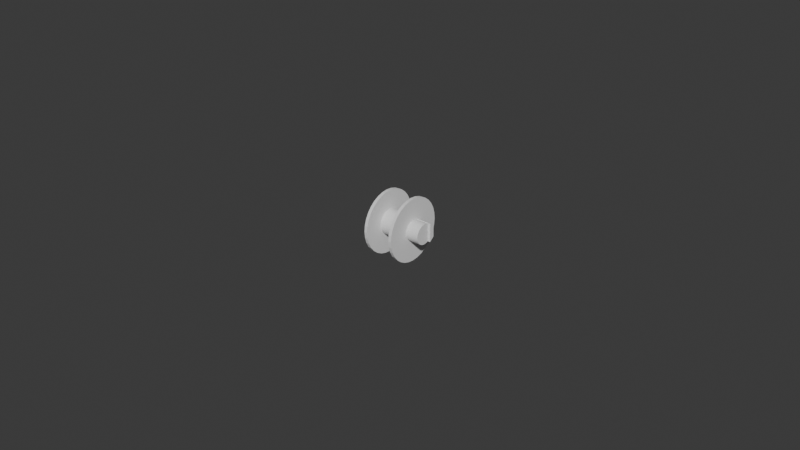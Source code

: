 # Source: Carretel.blend  (saved by Blender 4.2.66; exported with 4.5.12 LTS)
import bpy
from mathutils import Matrix  # noqa: F401  (used for matrix-valued properties, if any)

bpy.ops.wm.read_factory_settings(use_empty=True)
scene = bpy.context.scene
scene.name = 'Scene'

# ---- world
world_world = bpy.data.worlds.new('World'); scene.world = world_world
world_world.use_nodes = True; world_world.node_tree.nodes.clear()
_N = world_world.node_tree.nodes; _L = world_world.node_tree.links
n0 = _N.new('ShaderNodeOutputWorld'); n0.name = 'World Output'; n0.location = (300, 300)
n1 = _N.new('ShaderNodeBackground'); n1.name = 'Background'; n1.location = (10, 300)
n1.inputs[0].default_value = (0.05088, 0.05088, 0.05088, 1.0)
_L.new(n1.outputs[0], n0.inputs[0])
n0.is_active_output = True
world_world.color = (0.05088, 0.05088, 0.05088)
world_world.sun_shadow_jitter_overblur = 0.0

# ---- meshes
me_cylinder_002 = bpy.data.meshes.new('Cylinder.002')
me_cylinder_002.from_pydata([(0.0, 0.001, -0.001), (0.0001951, 0.0009808, -0.001), (0.0003827, 0.0009239, -0.001), (0.0005556, 0.0008315, -0.001), (0.0007071, 0.0007071, -0.001), (0.0008315, 0.0005556, -0.001), (0.0009239, 0.0003827, -0.001), (0.0009808, 0.0001951, -0.001), (0.001, 0.0, -0.001), (0.0009808, -0.0001951, -0.001), (0.0009239, -0.0003827, -0.001), (0.0008315, -0.0005556, -0.001), (0.0007071, -0.0007071, -0.001), (0.0005556, -0.0008315, -0.001), (0.0003827, -0.0009239, -0.001), (0.0001951, -0.0009808, -0.001), (0.0, -0.001, -0.001), (-0.0001951, -0.0009808, -0.001), (-0.0003827, -0.0009239, -0.001), (-0.0005556, -0.0008315, -0.001), (-0.0007071, -0.0007071, -0.001), (-0.0008315, -0.0005556, -0.001), (-0.0009239, -0.0003827, -0.001), (-0.0009808, -0.0001951, -0.001), (-0.001, 0.0, -0.001), (-0.0009808, 0.0001951, -0.001), (-0.0009239, 0.0003827, -0.001), (-0.0008315, 0.0005556, -0.001), (-0.0007071, 0.0007071, -0.001), (-0.0005556, 0.0008315, -0.001), (-0.0003827, 0.0009239, -0.001), (-0.0001951, 0.0009808, -0.001), (-6.154e-12, 0.0025, -0.001), (0.0004877, 0.002452, -0.001), (0.0009567, 0.00231, -0.001), (0.001389, 0.002079, -0.001), (0.001768, 0.001768, -0.001), (0.002079, 0.001389, -0.001), (0.00231, 0.0009567, -0.001), (0.002452, 0.0004877, -0.001), (0.0025, 3.82e-11, -0.001), (0.002452, -0.0004877, -0.001), (0.00231, -0.0009567, -0.001), (0.002079, -0.001389, -0.001), (0.001768, -0.001768, -0.001), (0.001389, -0.002079, -0.001), (0.0009567, -0.00231, -0.001), (0.0004877, -0.002452, -0.001), (-6.154e-12, -0.0025, -0.001), (-0.0004877, -0.002452, -0.001), (-0.0009567, -0.00231, -0.001), (-0.001389, -0.002079, -0.001), (-0.001768, -0.001768, -0.001), (-0.002079, -0.001389, -0.001), (-0.00231, -0.0009567, -0.001), (-0.002452, -0.0004877, -0.001), (-0.0025, 3.82e-11, -0.001), (-0.002452, 0.0004877, -0.001), (-0.00231, 0.0009567, -0.001), (-0.002079, 0.001389, -0.001), (-0.001768, 0.001768, -0.001), (-0.001389, 0.002079, -0.001), (-0.0009567, 0.00231, -0.001), (-0.0004877, 0.002452, -0.001), (0.0, 0.001, 0.0), (0.0001951, 0.0009808, 0.0), (0.0003827, 0.0009239, 0.0), (0.0005556, 0.0008315, 0.0), (0.0007071, 0.0007071, 0.0), (0.0008315, 0.0005556, 0.0), (0.0009239, 0.0003827, 0.0), (0.0009808, 0.0001951, 0.0), (0.001, 0.0, 0.0), (0.0009808, -0.0001951, 0.0), (0.0009239, -0.0003827, 0.0), (0.0008315, -0.0005556, 0.0), (0.0007071, -0.0007071, 0.0), (0.0005556, -0.0008315, 0.0), (0.0003827, -0.0009239, 0.0), (0.0001951, -0.0009808, 0.0), (0.0, -0.001, 0.0), (-0.0001951, -0.0009808, 0.0), (-0.0003827, -0.0009239, 0.0), (-0.0005556, -0.0008315, 0.0), (-0.0007071, -0.0007071, 0.0), (-0.0008315, -0.0005556, 0.0), (-0.0009239, -0.0003827, 0.0), (-0.0009808, -0.0001951, 0.0), (-0.001, 0.0, 0.0), (-0.0009808, 0.0001951, 0.0), (-0.0009239, 0.0003827, 0.0), (-0.0008315, 0.0005556, 0.0), (-0.0007071, 0.0007071, 0.0), (-0.0005556, 0.0008315, 0.0), (-0.0003827, 0.0009239, 0.0), (-0.0001951, 0.0009808, 0.0), (1.272e-11, 0.0025, -0.00125), (0.0004877, 0.002452, -0.00125), (0.0009567, 0.00231, -0.00125), (0.001389, 0.002079, -0.00125), (0.001768, 0.001768, -0.00125), (0.002079, 0.001389, -0.00125), (0.00231, 0.0009567, -0.00125), (0.002452, 0.0004877, -0.00125), (0.0025, 3.82e-11, -0.00125), (0.002452, -0.0004877, -0.00125), (0.00231, -0.0009567, -0.00125), (0.002079, -0.001389, -0.00125), (0.001768, -0.001768, -0.00125), (0.001389, -0.002079, -0.00125), (0.0009567, -0.00231, -0.00125), (0.0004877, -0.002452, -0.00125), (1.272e-11, -0.0025, -0.00125), (-0.0004877, -0.002452, -0.00125), (-0.0009567, -0.00231, -0.00125), (-0.001389, -0.002079, -0.00125), (-0.001768, -0.001768, -0.00125), (-0.002079, -0.001389, -0.00125), (-0.00231, -0.0009567, -0.00125), (-0.002452, -0.0004877, -0.00125), (-0.0025, 3.82e-11, -0.00125), (-0.002452, 0.0004877, -0.00125), (-0.00231, 0.0009567, -0.00125), (-0.002079, 0.001389, -0.00125), (-0.001768, 0.001768, -0.00125), (-0.001389, 0.002079, -0.00125), (-0.0009567, 0.00231, -0.00125), (-0.0004877, 0.002452, -0.00125), (0.0, 0.001, 0.001), (0.0001951, 0.0009808, 0.001), (0.0003827, 0.0009239, 0.001), (0.0005556, 0.0008315, 0.001), (0.0007071, 0.0007071, 0.001), (0.0008315, 0.0005556, 0.001), (0.0009239, 0.0003827, 0.001), (0.0009808, 0.0001951, 0.001), (0.001, 0.0, 0.001), (0.0009808, -0.0001951, 0.001), (0.0009239, -0.0003827, 0.001), (0.0008315, -0.0005556, 0.001), (0.0007071, -0.0007071, 0.001), (0.0005556, -0.0008315, 0.001), (0.0003827, -0.0009239, 0.001), (0.0001951, -0.0009808, 0.001), (0.0, -0.001, 0.001), (-0.0001951, -0.0009808, 0.001), (-0.0003827, -0.0009239, 0.001), (-0.0005556, -0.0008315, 0.001), (-0.0007071, -0.0007071, 0.001), (-0.0008315, -0.0005556, 0.001), (-0.0009239, -0.0003827, 0.001), (-0.0009808, -0.0001951, 0.001), (-0.001, 0.0, 0.001), (-0.0009808, 0.0001951, 0.001), (-0.0009239, 0.0003827, 0.001), (-0.0008315, 0.0005556, 0.001), (-0.0007071, 0.0007071, 0.001), (-0.0005556, 0.0008315, 0.001), (-0.0003827, 0.0009239, 0.001), (-0.0001951, 0.0009808, 0.001), (-6.154e-12, 0.0025, 0.001), (0.0004877, 0.002452, 0.001), (0.0009567, 0.00231, 0.001), (0.001389, 0.002079, 0.001), (0.001768, 0.001768, 0.001), (0.002079, 0.001389, 0.001), (0.00231, 0.0009567, 0.001), (0.002452, 0.0004877, 0.001), (0.0025, 3.82e-11, 0.001), (0.002452, -0.0004877, 0.001), (0.00231, -0.0009567, 0.001), (0.002079, -0.001389, 0.001), (0.001768, -0.001768, 0.001), (0.001389, -0.002079, 0.001), (0.0009567, -0.00231, 0.001), (0.0004877, -0.002452, 0.001), (-6.154e-12, -0.0025, 0.001), (-0.0004877, -0.002452, 0.001), (-0.0009567, -0.00231, 0.001), (-0.001389, -0.002079, 0.001), (-0.001768, -0.001768, 0.001), (-0.002079, -0.001389, 0.001), (-0.00231, -0.0009567, 0.001), (-0.002452, -0.0004877, 0.001), (-0.0025, 3.82e-11, 0.001), (-0.002452, 0.0004877, 0.001), (-0.00231, 0.0009567, 0.001), (-0.002079, 0.001389, 0.001), (-0.001768, 0.001768, 0.001), (-0.001389, 0.002079, 0.001), (-0.0009567, 0.00231, 0.001), (-0.0004877, 0.002452, 0.001), (1.272e-11, 0.0025, 0.00125), (0.0004877, 0.002452, 0.00125), (0.0009567, 0.00231, 0.00125), (0.001389, 0.002079, 0.00125), (0.001768, 0.001768, 0.00125), (0.002079, 0.001389, 0.00125), (0.00231, 0.0009567, 0.00125), (0.002452, 0.0004877, 0.00125), (0.0025, 3.82e-11, 0.00125), (0.002452, -0.0004877, 0.00125), (0.00231, -0.0009567, 0.00125), (0.002079, -0.001389, 0.00125), (0.001768, -0.001768, 0.00125), (0.001389, -0.002079, 0.00125), (0.0009567, -0.00231, 0.00125), (0.0004877, -0.002452, 0.00125), (1.272e-11, -0.0025, 0.00125), (-0.0004877, -0.002452, 0.00125), (-0.0009567, -0.00231, 0.00125), (-0.001389, -0.002079, 0.00125), (-0.001768, -0.001768, 0.00125), (-0.002079, -0.001389, 0.00125), (-0.00231, -0.0009567, 0.00125), (-0.002452, -0.0004877, 0.00125), (-0.0025, 3.82e-11, 0.00125), (-0.002452, 0.0004877, 0.00125), (-0.00231, 0.0009567, 0.00125), (-0.002079, 0.001389, 0.00125), (-0.001768, 0.001768, 0.00125), (-0.001389, 0.002079, 0.00125), (-0.0009567, 0.00231, 0.00125), (-0.0004877, 0.002452, 0.00125), (0.0004514, -0.0006756, -0.00125), (0.0005745, -0.0005745, -0.00125), (0.0006756, -0.0004514, -0.00125), (0.0003109, -0.0007507, -0.00125), (0.0008125, 0.0, -0.00125), (0.0007969, -0.0001585, -0.00125), (0.0007969, 0.0001585, -0.00125), (0.0007507, -0.0003109, -0.00125), (0.0007507, 0.0003109, -0.00125), (0.000683, 0.0004375, -0.00125), (-0.0008125, 0.0, -0.00125), (-0.0007969, -0.0001585, -0.00125), (-0.0007969, 0.0001585, -0.00125), (-0.0006756, -0.0004514, -0.00125), (-0.0007507, -0.0003109, -0.00125), (-0.0007507, 0.0003109, -0.00125), (-0.000683, 0.0004375, -0.00125), (-0.0003109, -0.0007507, -0.00125), (-0.0004514, -0.0006756, -0.00125), (0.0001585, -0.0007969, -0.00125), (-0.0001585, -0.0007969, -0.00125), (0.0, -0.0008125, -0.00125), (-0.0005745, -0.0005745, -0.00125), (-0.0008125, 0.0, 0.00125), (-0.0007969, -0.0001585, 0.00125), (-0.0007969, 0.0001585, 0.00125), (-0.0007507, -0.0003109, 0.00125), (-0.0007507, 0.0003109, 0.00125), (-0.000683, 0.0004375, 0.00125), (-0.0004514, -0.0006756, 0.00125), (-0.0006756, -0.0004514, 0.00125), (-0.0005745, -0.0005745, 0.00125), (-0.0001585, -0.0007969, 0.00125), (-0.0003109, -0.0007507, 0.00125), (0.0001585, -0.0007969, 0.00125), (0.0, -0.0008125, 0.00125), (0.0003109, -0.0007507, 0.00125), (0.0004514, -0.0006756, 0.00125), (0.0006756, -0.0004514, 0.00125), (0.0008125, 0.0, 0.00125), (0.0007969, -0.0001585, 0.00125), (0.0007969, 0.0001585, 0.00125), (0.0007507, -0.0003109, 0.00125), (0.0007507, 0.0003109, 0.00125), (0.000683, 0.0004375, 0.00125), (0.0005745, -0.0005745, 0.00125)], [], [(1, 2, 34, 33), (32, 33, 97, 96), (10, 11, 43, 42), (19, 20, 52, 51), (28, 29, 61, 60), (6, 7, 39, 38), (15, 16, 48, 47), (24, 25, 57, 56), (2, 3, 35, 34), (11, 12, 44, 43), (20, 21, 53, 52), (29, 30, 62, 61), (7, 8, 40, 39), (16, 17, 49, 48), (25, 26, 58, 57), (3, 4, 36, 35), (12, 13, 45, 44), (21, 22, 54, 53), (30, 31, 63, 62), (8, 9, 41, 40), (17, 18, 50, 49), (26, 27, 59, 58), (4, 5, 37, 36), (13, 14, 46, 45), (22, 23, 55, 54), (0, 1, 33, 32), (31, 0, 32, 63), (9, 10, 42, 41), (18, 19, 51, 50), (27, 28, 60, 59), (5, 6, 38, 37), (14, 15, 47, 46), (23, 24, 56, 55), (31, 95, 64, 0), (30, 94, 95, 31), (29, 93, 94, 30), (28, 92, 93, 29), (27, 91, 92, 28), (26, 90, 91, 27), (25, 89, 90, 26), (24, 88, 89, 25), (23, 87, 88, 24), (22, 86, 87, 23), (21, 85, 86, 22), (20, 84, 85, 21), (19, 83, 84, 20), (18, 82, 83, 19), (17, 81, 82, 18), (16, 80, 81, 17), (15, 79, 80, 16), (14, 78, 79, 15), (13, 77, 78, 14), (12, 76, 77, 13), (11, 75, 76, 12), (10, 74, 75, 11), (9, 73, 74, 10), (8, 72, 73, 9), (7, 71, 72, 8), (6, 70, 71, 7), (5, 69, 70, 6), (4, 68, 69, 5), (3, 67, 68, 4), (2, 66, 67, 3), (1, 65, 66, 2), (0, 64, 65, 1), (127, 96, 97, 98, 99, 100, 101, 102, 103, 104, 105, 106, 107, 108, 109, 110, 111, 243, 227, 224, 225, 226, 231, 229, 228, 230, 232, 233, 240, 239, 236, 234, 235, 119, 120, 121, 122, 123, 124, 125, 126), (243, 111, 112, 113, 114, 115, 116, 117, 118, 119, 235, 238, 237, 246, 242, 241, 244, 245), (59, 60, 124, 123), (46, 47, 111, 110), (33, 34, 98, 97), (60, 61, 125, 124), (47, 48, 112, 111), (34, 35, 99, 98), (61, 62, 126, 125), (48, 49, 113, 112), (35, 36, 100, 99), (62, 63, 127, 126), (49, 50, 114, 113), (36, 37, 101, 100), (63, 32, 96, 127), (50, 51, 115, 114), (37, 38, 102, 101), (51, 52, 116, 115), (38, 39, 103, 102), (52, 53, 117, 116), (39, 40, 104, 103), (53, 54, 118, 117), (40, 41, 105, 104), (54, 55, 119, 118), (41, 42, 106, 105), (55, 56, 120, 119), (42, 43, 107, 106), (56, 57, 121, 120), (43, 44, 108, 107), (57, 58, 122, 121), (44, 45, 109, 108), (58, 59, 123, 122), (45, 46, 110, 109), (129, 161, 162, 130), (160, 192, 193, 161), (138, 170, 171, 139), (147, 179, 180, 148), (156, 188, 189, 157), (134, 166, 167, 135), (143, 175, 176, 144), (152, 184, 185, 153), (130, 162, 163, 131), (139, 171, 172, 140), (148, 180, 181, 149), (157, 189, 190, 158), (135, 167, 168, 136), (144, 176, 177, 145), (153, 185, 186, 154), (131, 163, 164, 132), (140, 172, 173, 141), (149, 181, 182, 150), (158, 190, 191, 159), (136, 168, 169, 137), (145, 177, 178, 146), (154, 186, 187, 155), (132, 164, 165, 133), (141, 173, 174, 142), (150, 182, 183, 151), (128, 160, 161, 129), (159, 191, 160, 128), (137, 169, 170, 138), (146, 178, 179, 147), (155, 187, 188, 156), (133, 165, 166, 134), (142, 174, 175, 143), (151, 183, 184, 152), (159, 128, 64, 95), (158, 159, 95, 94), (157, 158, 94, 93), (156, 157, 93, 92), (155, 156, 92, 91), (154, 155, 91, 90), (153, 154, 90, 89), (152, 153, 89, 88), (151, 152, 88, 87), (150, 151, 87, 86), (149, 150, 86, 85), (148, 149, 85, 84), (147, 148, 84, 83), (146, 147, 83, 82), (145, 146, 82, 81), (144, 145, 81, 80), (143, 144, 80, 79), (142, 143, 79, 78), (141, 142, 78, 77), (140, 141, 77, 76), (139, 140, 76, 75), (138, 139, 75, 74), (137, 138, 74, 73), (136, 137, 73, 72), (135, 136, 72, 71), (134, 135, 71, 70), (133, 134, 70, 69), (132, 133, 69, 68), (131, 132, 68, 67), (130, 131, 67, 66), (129, 130, 66, 65), (128, 129, 65, 64), (207, 206, 205, 204, 203, 202, 201, 264, 266, 262, 269, 261, 260, 258, 259, 256, 209, 208), (199, 198, 197, 196, 195, 194, 193, 192, 223, 222, 221, 220, 219, 218, 217, 216, 215, 214, 213, 212, 211, 210, 209, 256, 257, 253, 255, 254, 250, 248, 247, 249, 251, 252, 268, 267, 265, 263, 264, 201, 200), (187, 219, 220, 188), (174, 206, 207, 175), (161, 193, 194, 162), (188, 220, 221, 189), (175, 207, 208, 176), (162, 194, 195, 163), (189, 221, 222, 190), (176, 208, 209, 177), (163, 195, 196, 164), (190, 222, 223, 191), (177, 209, 210, 178), (164, 196, 197, 165), (191, 223, 192, 160), (178, 210, 211, 179), (165, 197, 198, 166), (179, 211, 212, 180), (166, 198, 199, 167), (180, 212, 213, 181), (167, 199, 200, 168), (181, 213, 214, 182), (168, 200, 201, 169), (182, 214, 215, 183), (169, 201, 202, 170), (183, 215, 216, 184), (170, 202, 203, 171), (184, 216, 217, 185), (171, 203, 204, 172), (185, 217, 218, 186), (172, 204, 205, 173), (186, 218, 219, 187), (173, 205, 206, 174), (233, 232, 267, 268), (232, 230, 265, 267), (230, 228, 263, 265), (228, 229, 264, 263), (229, 231, 266, 264), (231, 226, 262, 266), (226, 225, 269, 262), (225, 224, 261, 269), (224, 227, 260, 261), (227, 243, 258, 260), (243, 245, 259, 258), (245, 244, 256, 259), (244, 241, 257, 256), (241, 242, 253, 257), (242, 246, 255, 253), (255, 246, 237, 254), (254, 237, 238, 250), (250, 238, 235, 248), (248, 235, 234, 247), (247, 234, 236, 249), (249, 236, 239, 251), (251, 239, 240, 252), (252, 240, 233, 268)])
_uv = me_cylinder_002.uv_layers.new(name='UVMap')
_uv.uv.foreach_set('vector', [0.9688, 0.5, 0.9375, 0.5, 0.9375, 0.5, 0.9688, 0.5, 1.0, 0.5, 0.9688, 0.5, 0.9688, 0.5, 1.0, 0.5, 0.6875, 0.5, 0.6562, 0.5, 0.6562, 0.5, 0.6875, 0.5, 0.4062, 0.5, 0.375, 0.5, 0.375, 0.5, 0.4062, 0.5, 0.125, 0.5, 0.09375, 0.5, 0.09375, 0.5, 0.125, 0.5, 0.8125, 0.5, 0.7812, 0.5, 0.7812, 0.5, 0.8125, 0.5, 0.5312, 0.5, 0.5, 0.5, 0.5, 0.5, 0.5312, 0.5, 0.25, 0.5, 0.2188, 0.5, 0.2188, 0.5, 0.25, 0.5, 0.9375, 0.5, 0.9062, 0.5, 0.9062, 0.5, 0.9375, 0.5, 0.6562, 0.5, 0.625, 0.5, 0.625, 0.5, 0.6562, 0.5, 0.375, 0.5, 0.3438, 0.5, 0.3438, 0.5, 0.375, 0.5, 0.09375, 0.5, 0.0625, 0.5, 0.0625, 0.5, 0.09375, 0.5, 0.7812, 0.5, 0.75, 0.5, 0.75, 0.5, 0.7812, 0.5, 0.5, 0.5, 0.4688, 0.5, 0.4688, 0.5, 0.5, 0.5, 0.2188, 0.5, 0.1875, 0.5, 0.1875, 0.5, 0.2188, 0.5, 0.9062, 0.5, 0.875, 0.5, 0.875, 0.5, 0.9062, 0.5, 0.625, 0.5, 0.5938, 0.5, 0.5938, 0.5, 0.625, 0.5, 0.3438, 0.5, 0.3125, 0.5, 0.3125, 0.5, 0.3438, 0.5, 0.0625, 0.5, 0.03125, 0.5, 0.03125, 0.5, 0.0625, 0.5, 0.75, 0.5, 0.7188, 0.5, 0.7188, 0.5, 0.75, 0.5, 0.4688, 0.5, 0.4375, 0.5, 0.4375, 0.5, 0.4688, 0.5, 0.1875, 0.5, 0.1562, 0.5, 0.1562, 0.5, 0.1875, 0.5, 0.875, 0.5, 0.8438, 0.5, 0.8438, 0.5, 0.875, 0.5, 0.5938, 0.5, 0.5625, 0.5, 0.5625, 0.5, 0.5938, 0.5, 0.3125, 0.5, 0.2812, 0.5, 0.2812, 0.5, 0.3125, 0.5, 1.0, 0.5, 0.9688, 0.5, 0.9688, 0.5, 1.0, 0.5, 0.03125, 0.5, 0.0, 0.5, 0.0, 0.5, 0.03125, 0.5, 0.7188, 0.5, 0.6875, 0.5, 0.6875, 0.5, 0.7188, 0.5, 0.4375, 0.5, 0.4062, 0.5, 0.4062, 0.5, 0.4375, 0.5, 0.1562, 0.5, 0.125, 0.5, 0.125, 0.5, 0.1562, 0.5, 0.8438, 0.5, 0.8125, 0.5, 0.8125, 0.5, 0.8438, 0.5, 0.5625, 0.5, 0.5312, 0.5, 0.5312, 0.5, 0.5625, 0.5, 0.2812, 0.5, 0.25, 0.5, 0.25, 0.5, 0.2812, 0.5, 0.03125, 0.5, 0.03125, 0.75, 0.0, 0.75, 0.0, 0.5, 0.0625, 0.5, 0.0625, 0.75, 0.03125, 0.75, 0.03125, 0.5, 0.09375, 0.5, 0.09375, 0.75, 0.0625, 0.75, 0.0625, 0.5, 0.125, 0.5, 0.125, 0.75, 0.09375, 0.75, 0.09375, 0.5, 0.1562, 0.5, 0.1562, 0.75, 0.125, 0.75, 0.125, 0.5, 0.1875, 0.5, 0.1875, 0.75, 0.1562, 0.75, 0.1562, 0.5, 0.2188, 0.5, 0.2188, 0.75, 0.1875, 0.75, 0.1875, 0.5, 0.25, 0.5, 0.25, 0.75, 0.2188, 0.75, 0.2188, 0.5, 0.2812, 0.5, 0.2812, 0.75, 0.25, 0.75, 0.25, 0.5, 0.3125, 0.5, 0.3125, 0.75, 0.2812, 0.75, 0.2812, 0.5, 0.3438, 0.5, 0.3438, 0.75, 0.3125, 0.75, 0.3125, 0.5, 0.375, 0.5, 0.375, 0.75, 0.3438, 0.75, 0.3438, 0.5, 0.4062, 0.5, 0.4062, 0.75, 0.375, 0.75, 0.375, 0.5, 0.4375, 0.5, 0.4375, 0.75, 0.4062, 0.75, 0.4062, 0.5, 0.4688, 0.5, 0.4688, 0.75, 0.4375, 0.75, 0.4375, 0.5, 0.5, 0.5, 0.5, 0.75, 0.4688, 0.75, 0.4688, 0.5, 0.5312, 0.5, 0.5312, 0.75, 0.5, 0.75, 0.5, 0.5, 0.5625, 0.5, 0.5625, 0.75, 0.5312, 0.75, 0.5312, 0.5, 0.5938, 0.5, 0.5938, 0.75, 0.5625, 0.75, 0.5625, 0.5, 0.625, 0.5, 0.625, 0.75, 0.5938, 0.75, 0.5938, 0.5, 0.6562, 0.5, 0.6562, 0.75, 0.625, 0.75, 0.625, 0.5, 0.6875, 0.5, 0.6875, 0.75, 0.6562, 0.75, 0.6562, 0.5, 0.7188, 0.5, 0.7188, 0.75, 0.6875, 0.75, 0.6875, 0.5, 0.75, 0.5, 0.75, 0.75, 0.7188, 0.75, 0.7188, 0.5, 0.7812, 0.5, 0.7812, 0.75, 0.75, 0.75, 0.75, 0.5, 0.8125, 0.5, 0.8125, 0.75, 0.7812, 0.75, 0.7812, 0.5, 0.8438, 0.5, 0.8438, 0.75, 0.8125, 0.75, 0.8125, 0.5, 0.875, 0.5, 0.875, 0.75, 0.8438, 0.75, 0.8438, 0.5, 0.9062, 0.5, 0.9062, 0.75, 0.875, 0.75, 0.875, 0.5, 0.9375, 0.5, 0.9375, 0.75, 0.9062, 0.75, 0.9062, 0.5, 0.9688, 0.5, 0.9688, 0.75, 0.9375, 0.75, 0.9375, 0.5, 1.0, 0.5, 1.0, 0.75, 0.9688, 0.75, 0.9688, 0.5, 0.7032, 0.4854, 0.75, 0.49, 0.7968, 0.4854, 0.8418, 0.4717, 0.8833, 0.4496, 0.9197, 0.4197, 0.9496, 0.3833, 0.9717, 0.3418, 0.9854, 0.2968, 0.99, 0.25, 0.9854, 0.2032, 0.9717, 0.1582, 0.9496, 0.1167, 0.9197, 0.08029, 0.8833, 0.05045, 0.8418, 0.02827, 0.7968, 0.01461, 0.7652, 0.1735, 0.7798, 0.1779, 0.7933, 0.1851, 0.8052, 0.1948, 0.8149, 0.2067, 0.8221, 0.2202, 0.8265, 0.2348, 0.828, 0.25, 0.8265, 0.2652, 0.8221, 0.2798, 0.8156, 0.292, 0.6844, 0.292, 0.6779, 0.2798, 0.6735, 0.2652, 0.672, 0.25, 0.6735, 0.2348, 0.5146, 0.2032, 0.51, 0.25, 0.5146, 0.2968, 0.5283, 0.3418, 0.5504, 0.3833, 0.5803, 0.4197, 0.6167, 0.4496, 0.6582, 0.4717, 0.7652, 0.1735, 0.7968, 0.01461, 0.75, 0.01, 0.7032, 0.01461, 0.6582, 0.02827, 0.6167, 0.05045, 0.5803, 0.08029, 0.5504, 0.1167, 0.5283, 0.1582, 0.5146, 0.2032, 0.6735, 0.2348, 0.6779, 0.2202, 0.6851, 0.2067, 0.6948, 0.1948, 0.7067, 0.1851, 0.7202, 0.1779, 0.7348, 0.1735, 0.75, 0.172, 0.1562, 0.5, 0.125, 0.5, 0.125, 0.5, 0.1562, 0.5, 0.5625, 0.5, 0.5312, 0.5, 0.5312, 0.5, 0.5625, 0.5, 0.9688, 0.5, 0.9375, 0.5, 0.9375, 0.5, 0.9688, 0.5, 0.125, 0.5, 0.09375, 0.5, 0.09375, 0.5, 0.125, 0.5, 0.5312, 0.5, 0.5, 0.5, 0.5, 0.5, 0.5312, 0.5, 0.9375, 0.5, 0.9062, 0.5, 0.9062, 0.5, 0.9375, 0.5, 0.09375, 0.5, 0.0625, 0.5, 0.0625, 0.5, 0.09375, 0.5, 0.5, 0.5, 0.4688, 0.5, 0.4688, 0.5, 0.5, 0.5, 0.9062, 0.5, 0.875, 0.5, 0.875, 0.5, 0.9062, 0.5, 0.0625, 0.5, 0.03125, 0.5, 0.03125, 0.5, 0.0625, 0.5, 0.4688, 0.5, 0.4375, 0.5, 0.4375, 0.5, 0.4688, 0.5, 0.875, 0.5, 0.8438, 0.5, 0.8438, 0.5, 0.875, 0.5, 0.03125, 0.5, 0.0, 0.5, 0.0, 0.5, 0.03125, 0.5, 0.4375, 0.5, 0.4062, 0.5, 0.4062, 0.5, 0.4375, 0.5, 0.8438, 0.5, 0.8125, 0.5, 0.8125, 0.5, 0.8438, 0.5, 0.4062, 0.5, 0.375, 0.5, 0.375, 0.5, 0.4062, 0.5, 0.8125, 0.5, 0.7812, 0.5, 0.7812, 0.5, 0.8125, 0.5, 0.375, 0.5, 0.3438, 0.5, 0.3438, 0.5, 0.375, 0.5, 0.7812, 0.5, 0.75, 0.5, 0.75, 0.5, 0.7812, 0.5, 0.3438, 0.5, 0.3125, 0.5, 0.3125, 0.5, 0.3438, 0.5, 0.75, 0.5, 0.7188, 0.5, 0.7188, 0.5, 0.75, 0.5, 0.3125, 0.5, 0.2812, 0.5, 0.2812, 0.5, 0.3125, 0.5, 0.7188, 0.5, 0.6875, 0.5, 0.6875, 0.5, 0.7188, 0.5, 0.2812, 0.5, 0.25, 0.5, 0.25, 0.5, 0.2812, 0.5, 0.6875, 0.5, 0.6562, 0.5, 0.6562, 0.5, 0.6875, 0.5, 0.25, 0.5, 0.2188, 0.5, 0.2188, 0.5, 0.25, 0.5, 0.6562, 0.5, 0.625, 0.5, 0.625, 0.5, 0.6562, 0.5, 0.2188, 0.5, 0.1875, 0.5, 0.1875, 0.5, 0.2188, 0.5, 0.625, 0.5, 0.5938, 0.5, 0.5938, 0.5, 0.625, 0.5, 0.1875, 0.5, 0.1562, 0.5, 0.1562, 0.5, 0.1875, 0.5, 0.5938, 0.5, 0.5625, 0.5, 0.5625, 0.5, 0.5938, 0.5, 0.9688, 0.5, 0.9688, 0.5, 0.9375, 0.5, 0.9375, 0.5, 1.0, 0.5, 1.0, 0.5, 0.9688, 0.5, 0.9688, 0.5, 0.6875, 0.5, 0.6875, 0.5, 0.6562, 0.5, 0.6562, 0.5, 0.4062, 0.5, 0.4062, 0.5, 0.375, 0.5, 0.375, 0.5, 0.125, 0.5, 0.125, 0.5, 0.09375, 0.5, 0.09375, 0.5, 0.8125, 0.5, 0.8125, 0.5, 0.7812, 0.5, 0.7812, 0.5, 0.5312, 0.5, 0.5312, 0.5, 0.5, 0.5, 0.5, 0.5, 0.25, 0.5, 0.25, 0.5, 0.2188, 0.5, 0.2188, 0.5, 0.9375, 0.5, 0.9375, 0.5, 0.9062, 0.5, 0.9062, 0.5, 0.6562, 0.5, 0.6562, 0.5, 0.625, 0.5, 0.625, 0.5, 0.375, 0.5, 0.375, 0.5, 0.3438, 0.5, 0.3438, 0.5, 0.09375, 0.5, 0.09375, 0.5, 0.0625, 0.5, 0.0625, 0.5, 0.7812, 0.5, 0.7812, 0.5, 0.75, 0.5, 0.75, 0.5, 0.5, 0.5, 0.5, 0.5, 0.4688, 0.5, 0.4688, 0.5, 0.2188, 0.5, 0.2188, 0.5, 0.1875, 0.5, 0.1875, 0.5, 0.9062, 0.5, 0.9062, 0.5, 0.875, 0.5, 0.875, 0.5, 0.625, 0.5, 0.625, 0.5, 0.5938, 0.5, 0.5938, 0.5, 0.3438, 0.5, 0.3438, 0.5, 0.3125, 0.5, 0.3125, 0.5, 0.0625, 0.5, 0.0625, 0.5, 0.03125, 0.5, 0.03125, 0.5, 0.75, 0.5, 0.75, 0.5, 0.7188, 0.5, 0.7188, 0.5, 0.4688, 0.5, 0.4688, 0.5, 0.4375, 0.5, 0.4375, 0.5, 0.1875, 0.5, 0.1875, 0.5, 0.1562, 0.5, 0.1562, 0.5, 0.875, 0.5, 0.875, 0.5, 0.8438, 0.5, 0.8438, 0.5, 0.5938, 0.5, 0.5938, 0.5, 0.5625, 0.5, 0.5625, 0.5, 0.3125, 0.5, 0.3125, 0.5, 0.2812, 0.5, 0.2812, 0.5, 1.0, 0.5, 1.0, 0.5, 0.9688, 0.5, 0.9688, 0.5, 0.03125, 0.5, 0.03125, 0.5, 0.0, 0.5, 0.0, 0.5, 0.7188, 0.5, 0.7188, 0.5, 0.6875, 0.5, 0.6875, 0.5, 0.4375, 0.5, 0.4375, 0.5, 0.4062, 0.5, 0.4062, 0.5, 0.1562, 0.5, 0.1562, 0.5, 0.125, 0.5, 0.125, 0.5, 0.8438, 0.5, 0.8438, 0.5, 0.8125, 0.5, 0.8125, 0.5, 0.5625, 0.5, 0.5625, 0.5, 0.5312, 0.5, 0.5312, 0.5, 0.2812, 0.5, 0.2812, 0.5, 0.25, 0.5, 0.25, 0.5, 0.03125, 0.5, 0.0, 0.5, 0.0, 0.75, 0.03125, 0.75, 0.0625, 0.5, 0.03125, 0.5, 0.03125, 0.75, 0.0625, 0.75, 0.09375, 0.5, 0.0625, 0.5, 0.0625, 0.75, 0.09375, 0.75, 0.125, 0.5, 0.09375, 0.5, 0.09375, 0.75, 0.125, 0.75, 0.1562, 0.5, 0.125, 0.5, 0.125, 0.75, 0.1562, 0.75, 0.1875, 0.5, 0.1562, 0.5, 0.1562, 0.75, 0.1875, 0.75, 0.2188, 0.5, 0.1875, 0.5, 0.1875, 0.75, 0.2188, 0.75, 0.25, 0.5, 0.2188, 0.5, 0.2188, 0.75, 0.25, 0.75, 0.2812, 0.5, 0.25, 0.5, 0.25, 0.75, 0.2812, 0.75, 0.3125, 0.5, 0.2812, 0.5, 0.2812, 0.75, 0.3125, 0.75, 0.3438, 0.5, 0.3125, 0.5, 0.3125, 0.75, 0.3438, 0.75, 0.375, 0.5, 0.3438, 0.5, 0.3438, 0.75, 0.375, 0.75, 0.4062, 0.5, 0.375, 0.5, 0.375, 0.75, 0.4062, 0.75, 0.4375, 0.5, 0.4062, 0.5, 0.4062, 0.75, 0.4375, 0.75, 0.4688, 0.5, 0.4375, 0.5, 0.4375, 0.75, 0.4688, 0.75, 0.5, 0.5, 0.4688, 0.5, 0.4688, 0.75, 0.5, 0.75, 0.5312, 0.5, 0.5, 0.5, 0.5, 0.75, 0.5312, 0.75, 0.5625, 0.5, 0.5312, 0.5, 0.5312, 0.75, 0.5625, 0.75, 0.5938, 0.5, 0.5625, 0.5, 0.5625, 0.75, 0.5938, 0.75, 0.625, 0.5, 0.5938, 0.5, 0.5938, 0.75, 0.625, 0.75, 0.6562, 0.5, 0.625, 0.5, 0.625, 0.75, 0.6562, 0.75, 0.6875, 0.5, 0.6562, 0.5, 0.6562, 0.75, 0.6875, 0.75, 0.7188, 0.5, 0.6875, 0.5, 0.6875, 0.75, 0.7188, 0.75, 0.75, 0.5, 0.7188, 0.5, 0.7188, 0.75, 0.75, 0.75, 0.7812, 0.5, 0.75, 0.5, 0.75, 0.75, 0.7812, 0.75, 0.8125, 0.5, 0.7812, 0.5, 0.7812, 0.75, 0.8125, 0.75, 0.8438, 0.5, 0.8125, 0.5, 0.8125, 0.75, 0.8438, 0.75, 0.875, 0.5, 0.8438, 0.5, 0.8438, 0.75, 0.875, 0.75, 0.9062, 0.5, 0.875, 0.5, 0.875, 0.75, 0.9062, 0.75, 0.9375, 0.5, 0.9062, 0.5, 0.9062, 0.75, 0.9375, 0.75, 0.9688, 0.5, 0.9375, 0.5, 0.9375, 0.75, 0.9688, 0.75, 1.0, 0.5, 0.9688, 0.5, 0.9688, 0.75, 1.0, 0.75, 0.7968, 0.01461, 0.8418, 0.02827, 0.8833, 0.05045, 0.9197, 0.08029, 0.9496, 0.1167, 0.9717, 0.1582, 0.9854, 0.2032, 0.8265, 0.2348, 0.8221, 0.2202, 0.8149, 0.2067, 0.8052, 0.1948, 0.7933, 0.1851, 0.7798, 0.1779, 0.7652, 0.1735, 0.75, 0.172, 0.7348, 0.1735, 0.7032, 0.01461, 0.75, 0.01, 0.9854, 0.2968, 0.9717, 0.3418, 0.9496, 0.3833, 0.9197, 0.4197, 0.8833, 0.4496, 0.8418, 0.4717, 0.7968, 0.4854, 0.75, 0.49, 0.7032, 0.4854, 0.6582, 0.4717, 0.6167, 0.4496, 0.5803, 0.4197, 0.5504, 0.3833, 0.5283, 0.3418, 0.5146, 0.2968, 0.51, 0.25, 0.5146, 0.2032, 0.5283, 0.1582, 0.5504, 0.1167, 0.5803, 0.08029, 0.6167, 0.05045, 0.6582, 0.02827, 0.7032, 0.01461, 0.7348, 0.1735, 0.7202, 0.1779, 0.7067, 0.1851, 0.6948, 0.1948, 0.6851, 0.2067, 0.6779, 0.2202, 0.6735, 0.2348, 0.672, 0.25, 0.6735, 0.2652, 0.6779, 0.2798, 0.6844, 0.292, 0.8156, 0.292, 0.8221, 0.2798, 0.8265, 0.2652, 0.828, 0.25, 0.8265, 0.2348, 0.9854, 0.2032, 0.99, 0.25, 0.1562, 0.5, 0.1562, 0.5, 0.125, 0.5, 0.125, 0.5, 0.5625, 0.5, 0.5625, 0.5, 0.5312, 0.5, 0.5312, 0.5, 0.9688, 0.5, 0.9688, 0.5, 0.9375, 0.5, 0.9375, 0.5, 0.125, 0.5, 0.125, 0.5, 0.09375, 0.5, 0.09375, 0.5, 0.5312, 0.5, 0.5312, 0.5, 0.5, 0.5, 0.5, 0.5, 0.9375, 0.5, 0.9375, 0.5, 0.9062, 0.5, 0.9062, 0.5, 0.09375, 0.5, 0.09375, 0.5, 0.0625, 0.5, 0.0625, 0.5, 0.5, 0.5, 0.5, 0.5, 0.4688, 0.5, 0.4688, 0.5, 0.9062, 0.5, 0.9062, 0.5, 0.875, 0.5, 0.875, 0.5, 0.0625, 0.5, 0.0625, 0.5, 0.03125, 0.5, 0.03125, 0.5, 0.4688, 0.5, 0.4688, 0.5, 0.4375, 0.5, 0.4375, 0.5, 0.875, 0.5, 0.875, 0.5, 0.8438, 0.5, 0.8438, 0.5, 0.03125, 0.5, 0.03125, 0.5, 0.0, 0.5, 0.0, 0.5, 0.4375, 0.5, 0.4375, 0.5, 0.4062, 0.5, 0.4062, 0.5, 0.8438, 0.5, 0.8438, 0.5, 0.8125, 0.5, 0.8125, 0.5, 0.4062, 0.5, 0.4062, 0.5, 0.375, 0.5, 0.375, 0.5, 0.8125, 0.5, 0.8125, 0.5, 0.7812, 0.5, 0.7812, 0.5, 0.375, 0.5, 0.375, 0.5, 0.3438, 0.5, 0.3438, 0.5, 0.7812, 0.5, 0.7812, 0.5, 0.75, 0.5, 0.75, 0.5, 0.3438, 0.5, 0.3438, 0.5, 0.3125, 0.5, 0.3125, 0.5, 0.75, 0.5, 0.75, 0.5, 0.7188, 0.5, 0.7188, 0.5, 0.3125, 0.5, 0.3125, 0.5, 0.2812, 0.5, 0.2812, 0.5, 0.7188, 0.5, 0.7188, 0.5, 0.6875, 0.5, 0.6875, 0.5, 0.2812, 0.5, 0.2812, 0.5, 0.25, 0.5, 0.25, 0.5, 0.6875, 0.5, 0.6875, 0.5, 0.6562, 0.5, 0.6562, 0.5, 0.25, 0.5, 0.25, 0.5, 0.2188, 0.5, 0.2188, 0.5, 0.6562, 0.5, 0.6562, 0.5, 0.625, 0.5, 0.625, 0.5, 0.2188, 0.5, 0.2188, 0.5, 0.1875, 0.5, 0.1875, 0.5, 0.625, 0.5, 0.625, 0.5, 0.5938, 0.5, 0.5938, 0.5, 0.1875, 0.5, 0.1875, 0.5, 0.1562, 0.5, 0.1562, 0.5, 0.5938, 0.5, 0.5938, 0.5, 0.5625, 0.5, 0.5625, 0.5, 0.8407, 0.6135, 0.8125, 0.6135, 0.8125, 0.8865, 0.8407, 0.8865, 0.8125, 0.6135, 0.7812, 0.6135, 0.7812, 0.8865, 0.8125, 0.8865, 0.7812, 0.6135, 0.75, 0.6135, 0.75, 0.8865, 0.7812, 0.8865, 0.75, 0.6135, 0.7188, 0.6135, 0.7188, 0.8865, 0.75, 0.8865, 0.7188, 0.6135, 0.6875, 0.6135, 0.6875, 0.8865, 0.7188, 0.8865, 0.6875, 0.6135, 0.6562, 0.6135, 0.6562, 0.8865, 0.6875, 0.8865, 0.6562, 0.6135, 0.625, 0.6135, 0.625, 0.8865, 0.6562, 0.8865, 0.625, 0.6135, 0.5938, 0.6135, 0.5938, 0.8865, 0.625, 0.8865, 0.5938, 0.6135, 0.5625, 0.6135, 0.5625, 0.8865, 0.5938, 0.8865, 0.5625, 0.6135, 0.5312, 0.6135, 0.5312, 0.8865, 0.5625, 0.8865, 0.5312, 0.6135, 0.5, 0.6135, 0.5, 0.8865, 0.5312, 0.8865, 0.5, 0.6135, 0.4688, 0.6135, 0.4688, 0.8865, 0.5, 0.8865, 0.4688, 0.6135, 0.4375, 0.6135, 0.4375, 0.8865, 0.4688, 0.8865, 0.4375, 0.6135, 0.4062, 0.6135, 0.4062, 0.8865, 0.4375, 0.8865, 0.4062, 0.6135, 0.375, 0.6135, 0.375, 0.8865, 0.4062, 0.8865, 0.375, 0.8865, 0.375, 0.6135, 0.3438, 0.6135, 0.3438, 0.8865, 0.3438, 0.8865, 0.3438, 0.6135, 0.3125, 0.6135, 0.3125, 0.8865, 0.3125, 0.8865, 0.3125, 0.6135, 0.2812, 0.6135, 0.2812, 0.8865, 0.2812, 0.8865, 0.2812, 0.6135, 0.25, 0.6135, 0.25, 0.8865, 0.25, 0.8865, 0.25, 0.6135, 0.2188, 0.6135, 0.2188, 0.8865, 0.2188, 0.8865, 0.2188, 0.6135, 0.1875, 0.6135, 0.1875, 0.8865, 0.1875, 0.8865, 0.1875, 0.6135, 0.1593, 0.6135, 0.1593, 0.8865, 0.3862, 0.9383, 0.3862, 0.8117, 0.6138, 0.8117, 0.6138, 0.9383])
me_cylinder_002.update()
me_cube = bpy.data.meshes.new('Cube')
me_cube.from_pydata([(-0.001, -0.001, -0.001), (-0.001, -0.001, 0.001), (-0.001, 0.001067, -0.0006), (-0.001, 0.001, 0.0007), (0.001, -0.001, -0.001), (0.001, -0.001, 0.001), (0.001, 0.001067, -0.0006), (0.001, 0.001, 0.0007), (0.0009281, -0.001675, 0.001001), (-0.0009281, -0.001675, 0.001001), (0.0009281, -0.002488, 0.001063), (-0.0009281, -0.002488, 0.001063), (0.0009281, -0.003333, 0.001083), (-0.0009281, -0.003333, 0.001083), (0.0009281, -0.004179, 0.001063), (-0.0009281, -0.004179, 0.001063), (0.0009281, -0.004992, 0.001001), (-0.0009281, -0.004992, 0.001001), (0.0009281, -0.005741, 0.0009008), (-0.0009281, -0.005741, 0.0009008), (0.0009281, -0.006397, 0.000766), (-0.0009281, -0.006397, 0.000766), (0.0009281, -0.006936, 0.0006019), (-0.0009281, -0.006936, 0.0006019), (0.0009281, -0.007337, 0.0004146), (-0.0009281, -0.007337, 0.0004146), (0.0009281, -0.007583, 0.0002113), (-0.0009281, -0.007583, 0.0002113), (0.0009281, -0.007667, -2.305e-10), (-0.0009281, -0.007667, 2.305e-10), (0.0009281, -0.007583, -0.0002113), (-0.0009281, -0.007583, -0.0002113), (0.0009281, -0.007337, -0.0004146), (-0.0009281, -0.007337, -0.0004146), (0.0009281, -0.006936, -0.0006019), (-0.0009281, -0.006936, -0.0006019), (0.0009281, -0.006397, -0.000766), (-0.0009281, -0.006397, -0.000766), (0.0009281, -0.005741, -0.0009008), (-0.0009281, -0.005741, -0.0009008), (0.0009281, -0.004992, -0.001001), (-0.0009281, -0.004992, -0.001001), (0.0009281, -0.004179, -0.001063), (-0.0009281, -0.004179, -0.001063), (0.0009281, -0.003333, -0.001083), (-0.0009281, -0.003333, -0.001083), (0.0009281, -0.002488, -0.001063), (-0.0009281, -0.002488, -0.001063), (0.0009281, -0.001675, -0.001001), (-0.0009281, -0.001675, -0.001001), (-0.0009281, -0.001, 0.0009107), (0.0009281, -0.001, 0.0009107), (-0.0009281, -0.001, -0.0009107), (0.0009281, -0.001, -0.0009107)], [], [(0, 1, 3, 2), (2, 3, 7, 6), (6, 7, 5, 4), (4, 5, 1, 0), (2, 6, 4, 0), (7, 3, 1, 5), (9, 8, 51, 50), (8, 9, 11, 10), (10, 11, 13, 12), (12, 13, 15, 14), (14, 15, 17, 16), (16, 17, 19, 18), (18, 19, 21, 20), (20, 21, 23, 22), (22, 23, 25, 24), (24, 25, 27, 26), (26, 27, 29, 28), (28, 29, 31, 30), (30, 31, 33, 32), (32, 33, 35, 34), (34, 35, 37, 36), (36, 37, 39, 38), (38, 39, 41, 40), (40, 41, 43, 42), (42, 43, 45, 44), (44, 45, 47, 46), (46, 47, 49, 48), (48, 49, 52, 53), (52, 49, 47, 45, 43, 41, 39, 37, 35, 33, 31, 29, 27, 25, 23, 21, 19, 17, 15, 13, 11, 9, 50), (8, 10, 12, 14, 16, 18, 20, 22, 24, 26, 28, 30, 32, 34, 36, 38, 40, 42, 44, 46, 48, 53, 51), (52, 50, 51, 53)])
_uv = me_cube.uv_layers.new(name='UVMap')
_uv.uv.foreach_set('vector', [0.375, 0.0, 0.625, 0.0, 0.625, 0.25, 0.375, 0.25, 0.375, 0.25, 0.625, 0.25, 0.625, 0.5, 0.375, 0.5, 0.375, 0.5, 0.625, 0.5, 0.625, 0.75, 0.375, 0.75, 0.375, 0.75, 0.625, 0.75, 0.625, 1.0, 0.375, 1.0, 0.125, 0.5, 0.375, 0.5, 0.375, 0.75, 0.125, 0.75, 0.625, 0.5, 0.875, 0.5, 0.875, 0.75, 0.625, 0.75, 0.8125, 1.0, 0.8125, 0.5, 0.8407, 0.5, 0.8407, 1.0, 0.8125, 0.5, 0.8125, 1.0, 0.7812, 1.0, 0.7812, 0.5, 0.7812, 0.5, 0.7812, 1.0, 0.75, 1.0, 0.75, 0.5, 0.75, 0.5, 0.75, 1.0, 0.7188, 1.0, 0.7188, 0.5, 0.7188, 0.5, 0.7188, 1.0, 0.6875, 1.0, 0.6875, 0.5, 0.6875, 0.5, 0.6875, 1.0, 0.6562, 1.0, 0.6562, 0.5, 0.6562, 0.5, 0.6562, 1.0, 0.625, 1.0, 0.625, 0.5, 0.625, 0.5, 0.625, 1.0, 0.5938, 1.0, 0.5938, 0.5, 0.5938, 0.5, 0.5938, 1.0, 0.5625, 1.0, 0.5625, 0.5, 0.5625, 0.5, 0.5625, 1.0, 0.5312, 1.0, 0.5312, 0.5, 0.5312, 0.5, 0.5312, 1.0, 0.5, 1.0, 0.5, 0.5, 0.5, 0.5, 0.5, 1.0, 0.4688, 1.0, 0.4688, 0.5, 0.4688, 0.5, 0.4688, 1.0, 0.4375, 1.0, 0.4375, 0.5, 0.4375, 0.5, 0.4375, 1.0, 0.4062, 1.0, 0.4062, 0.5, 0.4062, 0.5, 0.4062, 1.0, 0.375, 1.0, 0.375, 0.5, 0.375, 0.5, 0.375, 1.0, 0.3438, 1.0, 0.3438, 0.5, 0.3438, 0.5, 0.3438, 1.0, 0.3125, 1.0, 0.3125, 0.5, 0.3125, 0.5, 0.3125, 1.0, 0.2812, 1.0, 0.2812, 0.5, 0.2812, 0.5, 0.2812, 1.0, 0.25, 1.0, 0.25, 0.5, 0.25, 0.5, 0.25, 1.0, 0.2188, 1.0, 0.2188, 0.5, 0.2188, 0.5, 0.2188, 1.0, 0.1875, 1.0, 0.1875, 0.5, 0.1875, 0.5, 0.1875, 1.0, 0.1593, 1.0, 0.1593, 0.5, 0.04825, 0.3792, 0.02827, 0.3418, 0.01461, 0.2968, 0.01, 0.25, 0.01461, 0.2032, 0.02827, 0.1582, 0.05045, 0.1167, 0.08029, 0.08029, 0.1167, 0.05045, 0.1582, 0.02827, 0.2032, 0.01461, 0.25, 0.01, 0.2968, 0.01461, 0.3418, 0.02827, 0.3833, 0.05045, 0.4197, 0.08029, 0.4496, 0.1167, 0.4717, 0.1582, 0.4854, 0.2032, 0.49, 0.25, 0.4854, 0.2968, 0.4717, 0.3418, 0.4517, 0.3792, 0.9717, 0.3418, 0.9854, 0.2968, 0.99, 0.25, 0.9854, 0.2032, 0.9717, 0.1582, 0.9496, 0.1167, 0.9197, 0.08029, 0.8833, 0.05045, 0.8418, 0.02827, 0.7968, 0.01461, 0.75, 0.01, 0.7032, 0.01461, 0.6582, 0.02827, 0.6167, 0.05045, 0.5803, 0.08029, 0.5504, 0.1167, 0.5283, 0.1582, 0.5146, 0.2032, 0.51, 0.25, 0.5146, 0.2968, 0.5283, 0.3418, 0.5483, 0.3792, 0.9517, 0.3792, 0.3862, 0.991, 0.6138, 0.991, 0.6138, 0.759, 0.3862, 0.759])
me_cube.update()

# ---- objects
ob_carretel = bpy.data.objects.new('Carretel', me_cylinder_002)
ob_buracoeixo = bpy.data.objects.new('BuracoEixo', me_cube)

# ---- transforms, parenting, visibility, modifiers, constraints
ob_carretel.location = (0.0, 0.0, 0.0)
ob_carretel.rotation_euler = (-0.0, -1.571, 0.0)
ob_carretel.scale = (4.0, 4.0, 4.0)
ob_buracoeixo.location = (0.0, 0.0025, 0.0)
ob_buracoeixo.scale = (9.868, 0.75, 3.0)

# ---- collection membership
scene.collection.objects.link(ob_carretel)
scene.collection.objects.link(ob_buracoeixo)

# ---- scene / render settings (as saved in the file)
scene.frame_start = 1; scene.frame_end = 250; scene.frame_set(0)
scene.render.engine = 'BLENDER_EEVEE_NEXT'
bpy.context.view_layer.update()

# ---- added for rendering (the .blend has no active camera and no usable light): camera, sun
cam_auto = bpy.data.cameras.new('AutoCamera')
cam_auto.lens = 50.0
cam_auto.sensor_width = 36.0
cam_auto.clip_end = 1000.0
ob_auto_camera = bpy.data.objects.new('AutoCamera', cam_auto)
scene.collection.objects.link(ob_auto_camera)
ob_auto_camera.location = (0.185045, -0.222054, 0.148036)
ob_auto_camera.rotation_euler = (1.09748, -7.21219e-08, 0.694738)
scene.camera = ob_auto_camera
light_auto_sun = bpy.data.lights.new('AutoSun', 'SUN')
light_auto_sun.energy = 3.0
light_auto_sun.angle = 0.0523599
ob_auto_sun = bpy.data.objects.new('AutoSun', light_auto_sun)
scene.collection.objects.link(ob_auto_sun)
ob_auto_sun.rotation_euler = (0.872665, 0.174533, 0.523599)
bpy.context.view_layer.update()

